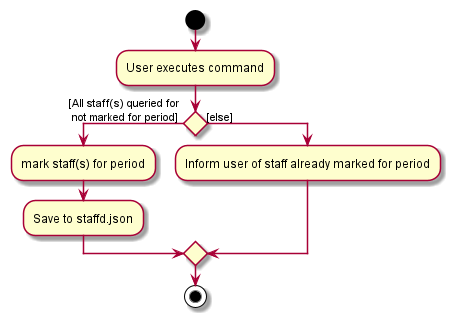

The diagram above was rendered by PlantUML. Its source (embedded in the PNG):
@startuml
start
:User executes command;

'Since the beta syntax does not support placing the condition outside the
'diamond we place it as the true branch instead.

if () then ([All staff(s) queried for \n not marked for period])
    :mark staff(s) for period;
    :Save to staffd.json;
else ([else])
    :Inform user of staff already marked for period;
endif
stop
@enduml